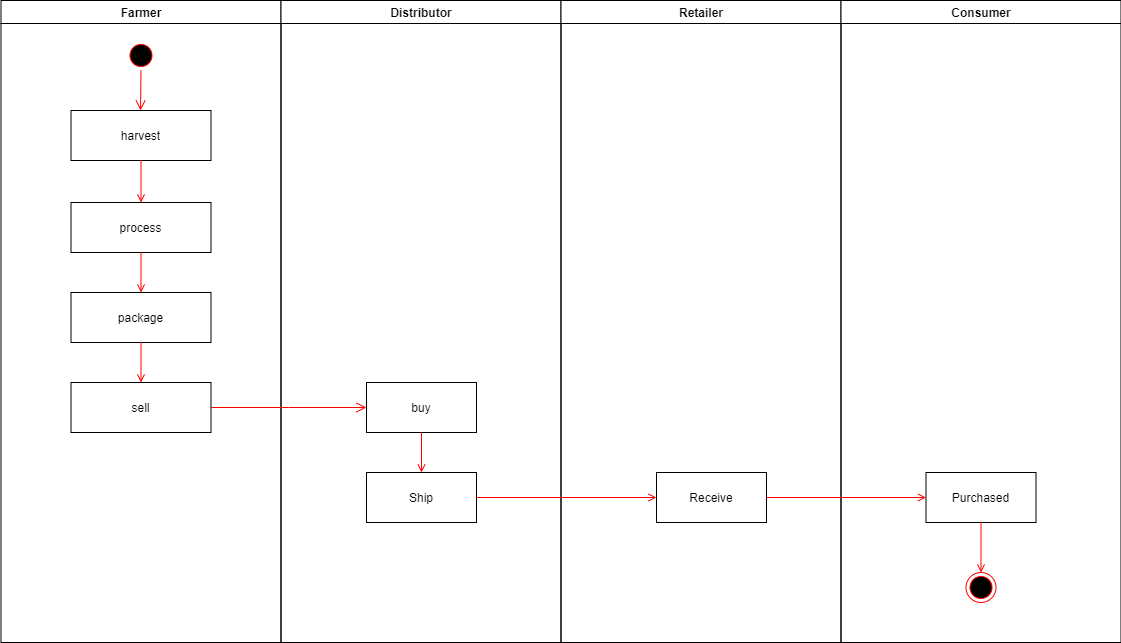

The diagram above was exported from draw.io. Its source (the exported page's mxGraphModel, read from the mxfile embedded in the PNG):
<mxGraphModel dx="1564" dy="874" grid="1" gridSize="10" guides="1" tooltips="1" connect="1" arrows="1" fold="1" page="1" pageScale="1" pageWidth="1169" pageHeight="826" background="#ffffff" math="0" shadow="0">
  <root>
    <mxCell id="0" />
    <mxCell id="1" parent="0" />
    <mxCell id="2" value="Farmer" style="swimlane;whiteSpace=wrap" vertex="1" parent="1">
      <mxGeometry x="164.5" y="128" width="280" height="642" as="geometry" />
    </mxCell>
    <mxCell id="3" value="" style="ellipse;shape=startState;fillColor=#000000;strokeColor=#ff0000;" vertex="1" parent="2">
      <mxGeometry x="125" y="40" width="30" height="30" as="geometry" />
    </mxCell>
    <mxCell id="4" value="" style="edgeStyle=elbowEdgeStyle;elbow=horizontal;verticalAlign=bottom;endArrow=open;endSize=8;strokeColor=#FF0000;endFill=1;rounded=0;entryX=0.5;entryY=0;entryDx=0;entryDy=0;" edge="1" parent="2" target="5">
      <mxGeometry x="125" y="40" as="geometry">
        <mxPoint x="155.5" y="90" as="targetPoint" />
        <mxPoint x="139.99999999999977" y="69.99999999999989" as="sourcePoint" />
      </mxGeometry>
    </mxCell>
    <mxCell id="5" value="harvest" style="" vertex="1" parent="2">
      <mxGeometry x="70" y="110" width="140" height="50" as="geometry" />
    </mxCell>
    <mxCell id="6" value="process" style="" vertex="1" parent="2">
      <mxGeometry x="70" y="202" width="140" height="50" as="geometry" />
    </mxCell>
    <mxCell id="7" value="" style="endArrow=open;strokeColor=#FF0000;endFill=1;rounded=0" edge="1" parent="2" source="5" target="6">
      <mxGeometry relative="1" as="geometry" />
    </mxCell>
    <mxCell id="8" value="package" style="" vertex="1" parent="2">
      <mxGeometry x="70" y="292" width="140" height="50" as="geometry" />
    </mxCell>
    <mxCell id="9" value="" style="endArrow=open;strokeColor=#FF0000;endFill=1;rounded=0" edge="1" parent="2" source="6" target="8">
      <mxGeometry relative="1" as="geometry" />
    </mxCell>
    <mxCell id="10" value="sell" style="" vertex="1" parent="2">
      <mxGeometry x="70" y="382" width="140" height="50" as="geometry" />
    </mxCell>
    <mxCell id="11" value="" style="endArrow=open;strokeColor=#FF0000;endFill=1;rounded=0;entryX=0.5;entryY=0;entryDx=0;entryDy=0;exitX=0.5;exitY=1;exitDx=0;exitDy=0;" edge="1" parent="2" source="8" target="10">
      <mxGeometry relative="1" as="geometry">
        <mxPoint x="150.0000000000001" y="262" as="sourcePoint" />
        <mxPoint x="150.0000000000001" y="302" as="targetPoint" />
      </mxGeometry>
    </mxCell>
    <mxCell id="12" value="Distributor" style="swimlane;whiteSpace=wrap;startSize=23;" vertex="1" parent="1">
      <mxGeometry x="444.5" y="128" width="280" height="642" as="geometry" />
    </mxCell>
    <mxCell id="13" value="Ship" style="" vertex="1" parent="12">
      <mxGeometry x="85.5" y="472" width="110" height="50" as="geometry" />
    </mxCell>
    <mxCell id="14" value="buy" style="" vertex="1" parent="12">
      <mxGeometry x="85.5" y="382" width="110" height="50" as="geometry" />
    </mxCell>
    <mxCell id="15" value="" style="endArrow=open;strokeColor=#FF0000;endFill=1;rounded=0;entryX=0.5;entryY=0;entryDx=0;entryDy=0;exitX=0.5;exitY=1;exitDx=0;exitDy=0;" edge="1" parent="12" source="14" target="13">
      <mxGeometry relative="1" as="geometry">
        <mxPoint x="101" y="422" as="sourcePoint" />
      </mxGeometry>
    </mxCell>
    <mxCell id="16" value="Retailer" style="swimlane;whiteSpace=wrap;startSize=23;" vertex="1" parent="1">
      <mxGeometry x="724.5" y="128" width="280" height="642" as="geometry" />
    </mxCell>
    <mxCell id="17" value="Receive" style="" vertex="1" parent="16">
      <mxGeometry x="95.5" y="472" width="110" height="50" as="geometry" />
    </mxCell>
    <mxCell id="18" value="Consumer" style="swimlane;whiteSpace=wrap;startSize=23;" vertex="1" parent="1">
      <mxGeometry x="1004.5" y="128" width="280" height="642" as="geometry" />
    </mxCell>
    <mxCell id="19" value="Purchased" style="" vertex="1" parent="18">
      <mxGeometry x="85" y="472" width="110" height="50" as="geometry" />
    </mxCell>
    <mxCell id="20" value="" style="ellipse;shape=endState;fillColor=#000000;strokeColor=#ff0000" vertex="1" parent="18">
      <mxGeometry x="125" y="572" width="30" height="30" as="geometry" />
    </mxCell>
    <mxCell id="21" value="" style="endArrow=open;strokeColor=#FF0000;endFill=1;rounded=0" edge="1" parent="18" source="19" target="20">
      <mxGeometry relative="1" as="geometry" />
    </mxCell>
    <mxCell id="22" value="" style="edgeStyle=elbowEdgeStyle;elbow=horizontal;verticalAlign=bottom;endArrow=open;endSize=8;strokeColor=#FF0000;endFill=1;rounded=0;entryX=0;entryY=0.5;entryDx=0;entryDy=0;exitX=1;exitY=0.5;exitDx=0;exitDy=0;" edge="1" source="10" target="14" parent="1">
      <mxGeometry x="484.5" y="148" as="geometry">
        <mxPoint x="620" y="440" as="targetPoint" />
        <mxPoint x="585" y="250" as="sourcePoint" />
      </mxGeometry>
    </mxCell>
    <mxCell id="23" value="" style="edgeStyle=none;strokeColor=#FF0000;endArrow=open;endFill=1;rounded=0;exitX=1;exitY=0.5;exitDx=0;exitDy=0;" edge="1" source="13" target="17" parent="1">
      <mxGeometry width="100" height="100" relative="1" as="geometry">
        <mxPoint x="694.5" y="557.5" as="sourcePoint" />
        <mxPoint x="814.5" y="557.5" as="targetPoint" />
      </mxGeometry>
    </mxCell>
    <mxCell id="24" value="" style="edgeStyle=none;strokeColor=#FF0000;endArrow=open;endFill=1;rounded=0;exitX=1;exitY=0.5;exitDx=0;exitDy=0;" edge="1" source="17" target="19" parent="1">
      <mxGeometry width="100" height="100" relative="1" as="geometry">
        <mxPoint x="974.5" y="557.5" as="sourcePoint" />
        <mxPoint x="1094.5" y="557.5" as="targetPoint" />
      </mxGeometry>
    </mxCell>
  </root>
</mxGraphModel>